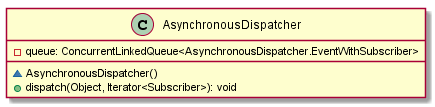

The diagram above was rendered by PlantUML. Its source (embedded in the PNG):
@startuml

    class AsynchronousDispatcher {
        -queue: ConcurrentLinkedQueue<AsynchronousDispatcher.EventWithSubscriber>
        ~AsynchronousDispatcher()
        +dispatch(Object, Iterator<Subscriber>): void
    }

@enduml